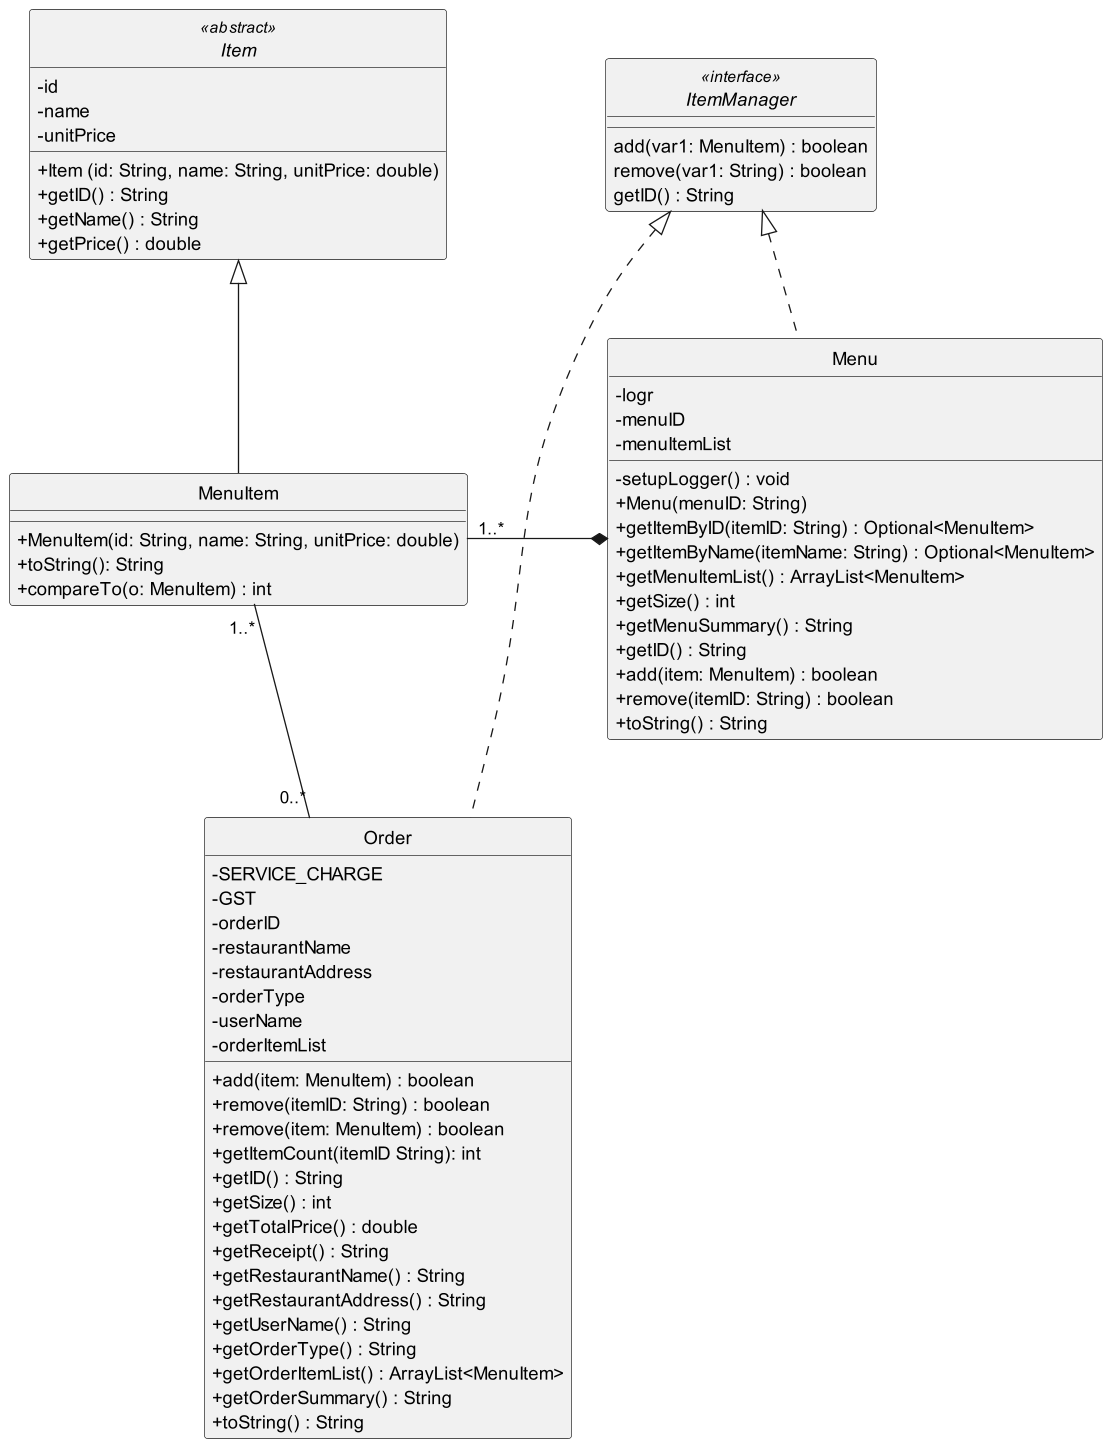

The diagram above was rendered by PlantUML. Its source (embedded in the PNG):
@startuml
'https://plantuml.com/class-diagram

skinparam dpi 600
hide circle
skinparam classAttributeIconSize 0

abstract class Item  << abstract >>{
    -id
    - name
    - unitPrice

    + Item (id: String, name: String, unitPrice: double)
    +getID() : String
    +getName() : String
    +getPrice() : double

}
interface ItemManager << interface >>{
    add(var1: MenuItem) : boolean
    remove(var1: String) : boolean
    getID() : String
}
class Menu {
- logr
- menuID
- menuItemList
- setupLogger() : void
+ Menu(menuID: String)
+ getItemByID(itemID: String) : Optional<MenuItem>
+ getItemByName(itemName: String) : Optional<MenuItem>
+ getMenuItemList() : ArrayList<MenuItem>
+ getSize() : int
+ getMenuSummary() : String
+ getID() : String
+ add(item: MenuItem) : boolean
+ remove(itemID: String) : boolean
+ toString() : String
}
class MenuItem {
+ MenuItem(id: String, name: String, unitPrice: double)
+ toString(): String
+ compareTo(o: MenuItem) : int
}
class Order {
- SERVICE_CHARGE
- GST
- orderID
- restaurantName
- restaurantAddress
- orderType
- userName
- orderItemList
+ add(item: MenuItem) : boolean
+ remove(itemID: String) : boolean
+ remove(item: MenuItem) : boolean
+ getItemCount(itemID String): int
+ getID() : String
+ getSize() : int
+ getTotalPrice() : double
+ getReceipt() : String
+ getRestaurantName() : String
+ getRestaurantAddress() : String
+ getUserName() : String
+ getOrderType() : String
+ getOrderItemList() : ArrayList<MenuItem>
+ getOrderSummary() : String
+ toString() : String
}

Item <|-- MenuItem

ItemManager <|.. Menu
ItemManager <|.. Order

MenuItem "1..*" -- "0..*" Order
MenuItem "1..*" -* Menu




@enduml